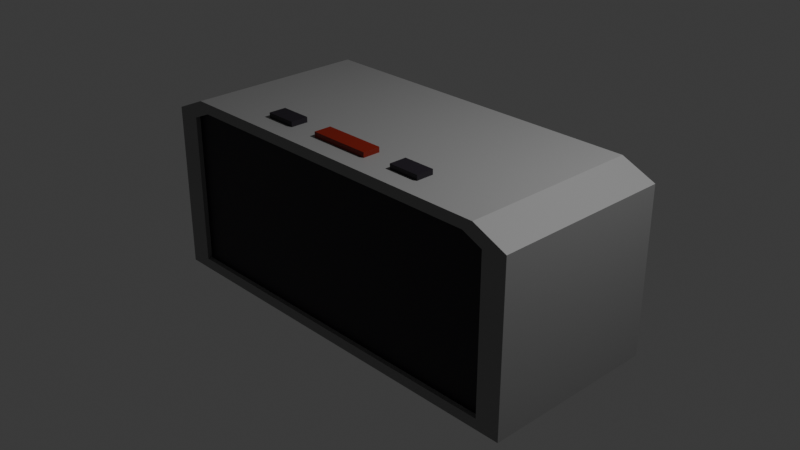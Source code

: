 # Source: alarm_clock.blend  (saved by Blender 4.0.36; exported with 4.5.12 LTS)
import bpy
from mathutils import Matrix  # noqa: F401  (used for matrix-valued properties, if any)

bpy.ops.wm.read_factory_settings(use_empty=True)
scene = bpy.context.scene
scene.name = 'Scene'

# ---- collections
col_collection = bpy.data.collections.new('Collection'); scene.collection.children.link(col_collection)

# ---- materials (node trees are filled in below, after node groups)
mat_material = bpy.data.materials.new('Material')
mat_material.alpha_threshold = 0.0
mat_material.use_transparent_shadow = False
mat_material.roughness = 0.5
mat_material.line_color = (0.0, 0.0, 0.0, 1.0)
mat_face = bpy.data.materials.new('face')
mat_face.use_transparent_shadow = False
mat_snoose = bpy.data.materials.new('Snoose')
mat_snoose.use_transparent_shadow = False

# ---- material node trees
mat_material.use_nodes = True; mat_material.node_tree.nodes.clear()
_N = mat_material.node_tree.nodes; _L = mat_material.node_tree.links
n0 = _N.new('ShaderNodeOutputMaterial'); n0.name = 'Material Output'; n0.location = (300, 300)
n1 = _N.new('ShaderNodeBsdfPrincipled'); n1.name = 'Principled BSDF'; n1.location = (10, 300)
n1.inputs[0].default_value = (0.2645, 0.2645, 0.2645, 1.0)
n1.inputs[3].default_value = 1.45
_L.new(n1.outputs[0], n0.inputs[0])
n0.is_active_output = True
mat_face.use_nodes = True; mat_face.node_tree.nodes.clear()
_N = mat_face.node_tree.nodes; _L = mat_face.node_tree.links
n0 = _N.new('ShaderNodeBsdfPrincipled'); n0.name = 'Principled BSDF'; n0.location = (10, 300)
n0.inputs[0].default_value = (0.01275, 0.009472, 0.01546, 1.0)
n0.inputs[3].default_value = 1.45
n1 = _N.new('ShaderNodeOutputMaterial'); n1.name = 'Material Output'; n1.location = (300, 300)
_L.new(n0.outputs[0], n1.inputs[0])
n1.is_active_output = True
mat_snoose.use_nodes = True; mat_snoose.node_tree.nodes.clear()
_N = mat_snoose.node_tree.nodes; _L = mat_snoose.node_tree.links
n0 = _N.new('ShaderNodeBsdfPrincipled'); n0.name = 'Principled BSDF'; n0.location = (10, 300)
n0.inputs[0].default_value = (0.2037, 0.007818, 0.0, 1.0)
n0.inputs[3].default_value = 1.45
n1 = _N.new('ShaderNodeOutputMaterial'); n1.name = 'Material Output'; n1.location = (300, 300)
_L.new(n0.outputs[0], n1.inputs[0])
n1.is_active_output = True

# ---- world
world_world = bpy.data.worlds.new('World'); scene.world = world_world
world_world.use_nodes = True; world_world.node_tree.nodes.clear()
_N = world_world.node_tree.nodes; _L = world_world.node_tree.links
n0 = _N.new('ShaderNodeOutputWorld'); n0.name = 'World Output'; n0.location = (300, 300)
n1 = _N.new('ShaderNodeBackground'); n1.name = 'Background'; n1.location = (10, 300)
n1.inputs[0].default_value = (0.05088, 0.05088, 0.05088, 1.0)
_L.new(n1.outputs[0], n0.inputs[0])
n0.is_active_output = True
world_world.color = (0.05088, 0.05088, 0.05088)
world_world.use_sun_shadow = False
world_world.sun_shadow_jitter_overblur = 0.0

# ---- cameras
cam_camera = bpy.data.cameras.new('Camera')
cam_camera.clip_end = 100.0
cam_camera.ortho_scale = 7.314

# ---- lights
light_light = bpy.data.lights.new('Light', 'POINT')
light_light.transmission_factor = 0.0
light_light.use_soft_falloff = False
light_light.energy = 1000.0
light_light.shadow_soft_size = 0.1
light_light.shadow_maximum_resolution = 0.006
light_light.use_absolute_resolution = True

# ---- meshes
me_cube_001 = bpy.data.meshes.new('Cube.001')
me_cube_001.from_pydata([(-0.8845, -1.0, -0.8845), (-1.0, 1.0, -1.0), (0.8845, -1.0, -0.8845), (1.0, 1.0, -1.0), (-0.6077, -0.7727, 1.0), (-0.8845, -1.0, 0.7872), (-1.0, 1.0, 0.8351), (-0.6077, 0.7727, 1.0), (0.8845, -1.0, 0.7872), (0.6077, -0.7727, 1.0), (0.6077, 0.7727, 1.0), (1.0, 1.0, 0.8351), (-0.7872, -1.0, 0.8845), (-0.8351, 1.0, 1.0), (0.8351, 1.0, 1.0), (0.7872, -1.0, 0.8845), (-0.6077, 0.0, 1.0), (0.6077, 0.0, 1.0), (0.0, -0.7727, 1.0), (0.0, 0.7727, 1.0), (0.0, 0.0, 1.0), (-0.6077, 0.3863, 1.0), (0.6077, -0.3863, 1.0), (-0.3039, -0.7727, 1.0), (-0.3039, 0.7727, 1.0), (-0.6077, -0.3863, 1.0), (0.6077, 0.3863, 1.0), (0.3039, -0.7727, 1.0), (0.3039, 0.7727, 1.0), (0.0, -0.3863, 1.0), (0.0, 0.3863, 1.0), (0.3039, 0.0, 1.0), (-0.3039, 0.0, 1.0), (-0.3039, 0.3863, 1.0), (0.3039, 0.3863, 1.0), (0.3039, -0.3863, 1.0), (-0.3039, -0.3863, 1.0), (-0.6077, 0.5795, 1.0), (0.6077, -0.5795, 1.0), (-0.4558, -0.7727, 1.0), (-0.4558, 0.7727, 1.0), (-0.6077, -0.1932, 1.0), (0.6077, 0.1932, 1.0), (0.1519, -0.7727, 1.0), (0.1519, 0.7727, 1.0), (0.0, -0.5795, 1.0), (0.0, 0.1932, 1.0), (0.4558, 0.0, 1.0), (-0.1519, 0.0, 1.0), (-0.6077, 0.1932, 1.0), (0.6077, -0.1932, 1.0), (-0.1519, -0.7727, 1.0), (-0.1519, 0.7727, 1.0), (-0.6077, -0.5795, 1.0), (0.6077, 0.5795, 1.0), (0.4558, -0.7727, 1.0), (0.4558, 0.7727, 1.0), (0.0, -0.1932, 1.0), (0.0, 0.5795, 1.0), (0.1519, 0.0, 1.0), (-0.4558, 0.0, 1.0), (-0.3039, 0.1932, 1.0), (-0.3039, 0.5795, 1.0), (-0.1519, 0.3863, 1.0), (-0.4558, 0.3863, 1.0), (0.3039, 0.1932, 1.0), (0.3039, 0.5795, 1.0), (0.4558, 0.3863, 1.0), (0.1519, 0.3863, 1.0), (0.3039, -0.5795, 1.0), (0.3039, -0.1932, 1.0), (0.4558, -0.3863, 1.0), (0.1519, -0.3863, 1.0), (-0.3039, -0.5795, 1.0), (-0.3039, -0.1932, 1.0), (-0.1519, -0.3863, 1.0), (-0.4558, -0.3863, 1.0), (-0.4558, -0.1932, 1.0), (-0.1519, -0.1932, 1.0), (-0.1519, -0.5795, 1.0), (0.1519, -0.1932, 1.0), (0.4558, -0.1932, 1.0), (0.4558, -0.5795, 1.0), (0.1519, 0.5795, 1.0), (0.4558, 0.5795, 1.0), (0.4558, 0.1932, 1.0), (-0.4558, 0.5795, 1.0), (-0.1519, 0.5795, 1.0), (-0.1519, 0.1932, 1.0), (-0.4558, 0.1932, 1.0), (0.1519, 0.1932, 1.0), (0.1519, -0.5795, 1.0), (-0.4558, -0.5795, 1.0), (0.1519, -0.7727, 1.056), (0.0, -0.7727, 1.056), (0.0, -0.5795, 1.056), (0.4558, -0.7727, 1.056), (0.3039, -0.7727, 1.056), (0.3039, -0.5795, 1.056), (-0.3039, -0.5795, 1.056), (-0.3039, -0.7727, 1.056), (-0.4558, -0.7727, 1.056), (-0.1519, -0.7727, 1.056), (-0.1519, -0.5795, 1.056), (0.4558, -0.5795, 1.056), (0.1519, -0.5795, 1.056), (-0.4558, -0.5795, 1.056), (-1.0, -1.0, -1.0), (1.0, -1.0, -1.0), (-1.0, -1.0, 0.8351), (-0.8351, -1.0, 1.0), (0.8351, -1.0, 1.0), (1.0, -1.0, 0.8351), (-0.8845, -1.0, -0.8845), (0.8845, -1.0, -0.8845), (-0.8845, -1.0, 0.7872), (-0.7872, -1.0, 0.8845), (0.7872, -1.0, 0.8845), (0.8845, -1.0, 0.7872), (-0.8845, -0.9481, -0.8845), (0.8845, -0.9481, -0.8845), (-0.8845, -0.9481, 0.7872), (-0.7872, -0.9481, 0.8845), (0.7872, -0.9481, 0.8845), (0.8845, -0.9481, 0.7872)], [], [(92, 53, 4, 39), (3, 11, 112, 108), (107, 109, 6, 1), (1, 3, 108, 107), (1, 6, 13, 14, 11, 3), (110, 13, 6, 109), (14, 111, 112, 11), (12, 5, 115, 116), (4, 53, 25, 41, 16, 49, 21, 37, 7, 13, 110), (10, 54, 26, 42, 17, 50, 22, 38, 9, 111, 14), (9, 55, 27, 43, 18, 51, 23, 39, 4, 110, 111), (7, 40, 24, 52, 19, 44, 28, 56, 10, 14, 13), (69, 27, 97, 98), (90, 46, 20, 59), (89, 49, 16, 60), (88, 61, 32, 48), (87, 62, 33, 63), (86, 37, 21, 64), (85, 65, 31, 47), (84, 66, 34, 67), (83, 58, 30, 68), (51, 18, 94, 102), (81, 70, 35, 71), (80, 57, 29, 72), (79, 73, 23, 51), (78, 74, 36, 75), (77, 41, 25, 76), (74, 77, 76, 36), (32, 60, 77, 74), (60, 16, 41, 77), (57, 78, 75, 29), (20, 48, 78, 57), (48, 32, 74, 78), (73, 92, 106, 99), (29, 75, 79, 45), (75, 36, 73, 79), (70, 80, 72, 35), (31, 59, 80, 70), (59, 20, 57, 80), (50, 81, 71, 22), (17, 47, 81, 50), (47, 31, 70, 81), (38, 82, 55, 9), (22, 71, 82, 38), (71, 35, 69, 82), (66, 83, 68, 34), (28, 44, 83, 66), (44, 19, 58, 83), (54, 84, 67, 26), (10, 56, 84, 54), (56, 28, 66, 84), (42, 85, 47, 17), (26, 67, 85, 42), (67, 34, 65, 85), (62, 86, 64, 33), (24, 40, 86, 62), (40, 7, 37, 86), (58, 87, 63, 30), (19, 52, 87, 58), (52, 24, 62, 87), (46, 88, 48, 20), (30, 63, 88, 46), (63, 33, 61, 88), (61, 89, 60, 32), (33, 64, 89, 61), (64, 21, 49, 89), (65, 90, 59, 31), (34, 68, 90, 65), (68, 30, 46, 90), (69, 91, 43, 27), (35, 72, 91, 69), (72, 29, 45, 91), (45, 79, 103, 95), (36, 76, 92, 73), (76, 25, 53, 92), (105, 95, 94, 93), (104, 98, 97, 96), (95, 103, 102, 94), (99, 106, 101, 100), (43, 91, 105, 93), (27, 55, 96, 97), (55, 82, 104, 96), (39, 23, 100, 101), (91, 45, 95, 105), (18, 43, 93, 94), (23, 73, 99, 100), (79, 51, 102, 103), (82, 69, 98, 104), (92, 39, 101, 106), (2, 0, 107, 108), (5, 12, 110, 109), (15, 8, 112, 111), (8, 2, 108, 112), (12, 15, 111, 110), (0, 5, 109, 107), (113, 114, 120, 119), (15, 12, 116, 117), (8, 15, 117, 118), (0, 2, 114, 113), (5, 0, 113, 115), (2, 8, 118, 114), (120, 124, 123, 122, 121, 119), (115, 113, 119, 121), (114, 118, 124, 120), (116, 115, 121, 122), (117, 116, 122, 123), (118, 117, 123, 124)])
me_cube_001.polygons.foreach_set('material_index', [0, 0, 0, 0, 0, 0, 0, 0, 0, 0, 0, 0, 1, 0, 0, 0, 0, 0, 0, 0, 0, 2, 0, 0, 0, 0, 0, 0, 0, 0, 0, 0, 0, 1, 0, 0, 0, 0, 0, 0, 0, 0, 0, 0, 0, 0, 0, 0, 0, 0, 0, 0, 0, 0, 0, 0, 0, 0, 0, 0, 0, 0, 0, 0, 0, 0, 0, 0, 0, 0, 0, 0, 2, 0, 0, 2, 1, 2, 1, 2, 1, 1, 1, 2, 2, 1, 2, 1, 1, 0, 0, 0, 0, 0, 0, 0, 0, 0, 0, 0, 0, 1, 0, 0, 0, 0, 0])
_uv = me_cube_001.uv_layers.new(name='UVMap')
_uv.uv.foreach_set('vector', [0.807, 0.6974, 0.826, 0.6974, 0.826, 0.7216, 0.807, 0.7216, 0.375, 0.5, 0.6044, 0.5, 0.6044, 0.75, 0.375, 0.75, 0.375, 0.0, 0.6044, 0.0, 0.6044, 0.25, 0.375, 0.25, 0.125, 0.5, 0.375, 0.5, 0.375, 0.75, 0.125, 0.75, 0.375, 0.25, 0.6044, 0.25, 0.625, 0.2706, 0.625, 0.4794, 0.6044, 0.5, 0.375, 0.5, 0.625, 0.0, 0.625, 0.25, 0.6044, 0.25, 0.6044, 0.0, 0.6456, 0.5, 0.6456, 0.75, 0.6044, 0.75, 0.6044, 0.5, 0.6106, 0.9734, 0.5984, 0.9856, 0.5984, 0.9856, 0.6106, 0.9734, 0.826, 0.7216, 0.826, 0.6974, 0.826, 0.6733, 0.826, 0.6491, 0.826, 0.625, 0.826, 0.6009, 0.826, 0.5767, 0.826, 0.5526, 0.826, 0.5284, 0.8544, 0.5, 0.8544, 0.75, 0.674, 0.5284, 0.674, 0.5526, 0.674, 0.5767, 0.674, 0.6009, 0.674, 0.625, 0.674, 0.6491, 0.674, 0.6733, 0.674, 0.6974, 0.674, 0.7216, 0.6456, 0.75, 0.6456, 0.5, 0.674, 0.7216, 0.693, 0.7216, 0.712, 0.7216, 0.731, 0.7216, 0.75, 0.7216, 0.769, 0.7216, 0.788, 0.7216, 0.807, 0.7216, 0.826, 0.7216, 0.8544, 0.75, 0.6456, 0.75, 0.826, 0.5284, 0.807, 0.5284, 0.788, 0.5284, 0.769, 0.5284, 0.75, 0.5284, 0.731, 0.5284, 0.712, 0.5284, 0.693, 0.5284, 0.674, 0.5284, 0.6456, 0.5, 0.8544, 0.5, 0.712, 0.6974, 0.712, 0.7216, 0.712, 0.7216, 0.712, 0.6974, 0.731, 0.6009, 0.75, 0.6009, 0.75, 0.625, 0.731, 0.625, 0.807, 0.6009, 0.826, 0.6009, 0.826, 0.625, 0.807, 0.625, 0.769, 0.6009, 0.788, 0.6009, 0.788, 0.625, 0.769, 0.625, 0.769, 0.5526, 0.788, 0.5526, 0.788, 0.5767, 0.769, 0.5767, 0.807, 0.5526, 0.826, 0.5526, 0.826, 0.5767, 0.807, 0.5767, 0.693, 0.6009, 0.712, 0.6009, 0.712, 0.625, 0.693, 0.625, 0.693, 0.5526, 0.712, 0.5526, 0.712, 0.5767, 0.693, 0.5767, 0.731, 0.5526, 0.75, 0.5526, 0.75, 0.5767, 0.731, 0.5767, 0.769, 0.7216, 0.75, 0.7216, 0.75, 0.7216, 0.769, 0.7216, 0.693, 0.6491, 0.712, 0.6491, 0.712, 0.6733, 0.693, 0.6733, 0.731, 0.6491, 0.75, 0.6491, 0.75, 0.6733, 0.731, 0.6733, 0.769, 0.6974, 0.788, 0.6974, 0.788, 0.7216, 0.769, 0.7216, 0.769, 0.6491, 0.788, 0.6491, 0.788, 0.6733, 0.769, 0.6733, 0.807, 0.6491, 0.826, 0.6491, 0.826, 0.6733, 0.807, 0.6733, 0.788, 0.6491, 0.807, 0.6491, 0.807, 0.6733, 0.788, 0.6733, 0.788, 0.625, 0.807, 0.625, 0.807, 0.6491, 0.788, 0.6491, 0.807, 0.625, 0.826, 0.625, 0.826, 0.6491, 0.807, 0.6491, 0.75, 0.6491, 0.769, 0.6491, 0.769, 0.6733, 0.75, 0.6733, 0.75, 0.625, 0.769, 0.625, 0.769, 0.6491, 0.75, 0.6491, 0.769, 0.625, 0.788, 0.625, 0.788, 0.6491, 0.769, 0.6491, 0.788, 0.6974, 0.807, 0.6974, 0.807, 0.6974, 0.788, 0.6974, 0.75, 0.6733, 0.769, 0.6733, 0.769, 0.6974, 0.75, 0.6974, 0.769, 0.6733, 0.788, 0.6733, 0.788, 0.6974, 0.769, 0.6974, 0.712, 0.6491, 0.731, 0.6491, 0.731, 0.6733, 0.712, 0.6733, 0.712, 0.625, 0.731, 0.625, 0.731, 0.6491, 0.712, 0.6491, 0.731, 0.625, 0.75, 0.625, 0.75, 0.6491, 0.731, 0.6491, 0.674, 0.6491, 0.693, 0.6491, 0.693, 0.6733, 0.674, 0.6733, 0.674, 0.625, 0.693, 0.625, 0.693, 0.6491, 0.674, 0.6491, 0.693, 0.625, 0.712, 0.625, 0.712, 0.6491, 0.693, 0.6491, 0.674, 0.6974, 0.693, 0.6974, 0.693, 0.7216, 0.674, 0.7216, 0.674, 0.6733, 0.693, 0.6733, 0.693, 0.6974, 0.674, 0.6974, 0.693, 0.6733, 0.712, 0.6733, 0.712, 0.6974, 0.693, 0.6974, 0.712, 0.5526, 0.731, 0.5526, 0.731, 0.5767, 0.712, 0.5767, 0.712, 0.5284, 0.731, 0.5284, 0.731, 0.5526, 0.712, 0.5526, 0.731, 0.5284, 0.75, 0.5284, 0.75, 0.5526, 0.731, 0.5526, 0.674, 0.5526, 0.693, 0.5526, 0.693, 0.5767, 0.674, 0.5767, 0.674, 0.5284, 0.693, 0.5284, 0.693, 0.5526, 0.674, 0.5526, 0.693, 0.5284, 0.712, 0.5284, 0.712, 0.5526, 0.693, 0.5526, 0.674, 0.6009, 0.693, 0.6009, 0.693, 0.625, 0.674, 0.625, 0.674, 0.5767, 0.693, 0.5767, 0.693, 0.6009, 0.674, 0.6009, 0.693, 0.5767, 0.712, 0.5767, 0.712, 0.6009, 0.693, 0.6009, 0.788, 0.5526, 0.807, 0.5526, 0.807, 0.5767, 0.788, 0.5767, 0.788, 0.5284, 0.807, 0.5284, 0.807, 0.5526, 0.788, 0.5526, 0.807, 0.5284, 0.826, 0.5284, 0.826, 0.5526, 0.807, 0.5526, 0.75, 0.5526, 0.769, 0.5526, 0.769, 0.5767, 0.75, 0.5767, 0.75, 0.5284, 0.769, 0.5284, 0.769, 0.5526, 0.75, 0.5526, 0.769, 0.5284, 0.788, 0.5284, 0.788, 0.5526, 0.769, 0.5526, 0.75, 0.6009, 0.769, 0.6009, 0.769, 0.625, 0.75, 0.625, 0.75, 0.5767, 0.769, 0.5767, 0.769, 0.6009, 0.75, 0.6009, 0.769, 0.5767, 0.788, 0.5767, 0.788, 0.6009, 0.769, 0.6009, 0.788, 0.6009, 0.807, 0.6009, 0.807, 0.625, 0.788, 0.625, 0.788, 0.5767, 0.807, 0.5767, 0.807, 0.6009, 0.788, 0.6009, 0.807, 0.5767, 0.826, 0.5767, 0.826, 0.6009, 0.807, 0.6009, 0.712, 0.6009, 0.731, 0.6009, 0.731, 0.625, 0.712, 0.625, 0.712, 0.5767, 0.731, 0.5767, 0.731, 0.6009, 0.712, 0.6009, 0.731, 0.5767, 0.75, 0.5767, 0.75, 0.6009, 0.731, 0.6009, 0.712, 0.6974, 0.731, 0.6974, 0.731, 0.7216, 0.712, 0.7216, 0.712, 0.6733, 0.731, 0.6733, 0.731, 0.6974, 0.712, 0.6974, 0.731, 0.6733, 0.75, 0.6733, 0.75, 0.6974, 0.731, 0.6974, 0.75, 0.6974, 0.769, 0.6974, 0.769, 0.6974, 0.75, 0.6974, 0.788, 0.6733, 0.807, 0.6733, 0.807, 0.6974, 0.788, 0.6974, 0.807, 0.6733, 0.826, 0.6733, 0.826, 0.6974, 0.807, 0.6974, 0.731, 0.6974, 0.75, 0.6974, 0.75, 0.7216, 0.731, 0.7216, 0.693, 0.6974, 0.712, 0.6974, 0.712, 0.7216, 0.693, 0.7216, 0.75, 0.6974, 0.769, 0.6974, 0.769, 0.7216, 0.75, 0.7216, 0.788, 0.6974, 0.807, 0.6974, 0.807, 0.7216, 0.788, 0.7216, 0.731, 0.7216, 0.731, 0.6974, 0.731, 0.6974, 0.731, 0.7216, 0.712, 0.7216, 0.693, 0.7216, 0.693, 0.7216, 0.712, 0.7216, 0.693, 0.7216, 0.693, 0.6974, 0.693, 0.6974, 0.693, 0.7216, 0.807, 0.7216, 0.788, 0.7216, 0.788, 0.7216, 0.807, 0.7216, 0.731, 0.6974, 0.75, 0.6974, 0.75, 0.6974, 0.731, 0.6974, 0.75, 0.7216, 0.731, 0.7216, 0.731, 0.7216, 0.75, 0.7216, 0.788, 0.7216, 0.788, 0.6974, 0.788, 0.6974, 0.788, 0.7216, 0.769, 0.6974, 0.769, 0.7216, 0.769, 0.7216, 0.769, 0.6974, 0.693, 0.6974, 0.712, 0.6974, 0.712, 0.6974, 0.693, 0.6974, 0.807, 0.6974, 0.807, 0.7216, 0.807, 0.7216, 0.807, 0.6974, 0.3894, 0.7644, 0.3894, 0.9856, 0.375, 1.0, 0.375, 0.75, 0.5984, 0.9856, 0.6106, 0.9734, 0.625, 0.9794, 0.6044, 1.0, 0.6106, 0.7766, 0.5984, 0.7644, 0.6044, 0.75, 0.625, 0.7706, 0.5984, 0.7644, 0.3894, 0.7644, 0.375, 0.75, 0.6044, 0.75, 0.6106, 0.9734, 0.6106, 0.7766, 0.625, 0.7706, 0.625, 0.9794, 0.3894, 0.9856, 0.5984, 0.9856, 0.6044, 1.0, 0.375, 1.0, 0.3894, 0.9856, 0.3894, 0.7644, 0.3894, 0.7644, 0.3894, 0.9856, 0.6106, 0.7766, 0.6106, 0.9734, 0.6106, 0.9734, 0.6106, 0.7766, 0.5984, 0.7644, 0.6106, 0.7766, 0.6106, 0.7766, 0.5984, 0.7644, 0.3894, 0.9856, 0.3894, 0.7644, 0.3894, 0.7644, 0.3894, 0.9856, 0.5984, 0.9856, 0.3894, 0.9856, 0.3894, 0.9856, 0.5984, 0.9856, 0.3894, 0.7644, 0.5984, 0.7644, 0.5984, 0.7644, 0.3894, 0.7644, 0.3894, 0.7644, 0.5984, 0.7644, 0.6106, 0.7766, 0.6106, 0.9734, 0.5984, 0.9856, 0.3894, 0.9856, 0.5984, 0.9856, 0.3894, 0.9856, 0.3894, 0.9856, 0.5984, 0.9856, 0.3894, 0.7644, 0.5984, 0.7644, 0.5984, 0.7644, 0.3894, 0.7644, 0.6106, 0.9734, 0.5984, 0.9856, 0.5984, 0.9856, 0.6106, 0.9734, 0.6106, 0.7766, 0.6106, 0.9734, 0.6106, 0.9734, 0.6106, 0.7766, 0.5984, 0.7644, 0.6106, 0.7766, 0.6106, 0.7766, 0.5984, 0.7644])
me_cube_001.materials.append(mat_material)
me_cube_001.materials.append(mat_face)
me_cube_001.materials.append(mat_snoose)
me_cube_001.update()

# ---- objects
ob_light = bpy.data.objects.new('Light', light_light)
ob_camera = bpy.data.objects.new('Camera', cam_camera)
ob_cube = bpy.data.objects.new('Cube', me_cube_001)

# ---- transforms, parenting, visibility, modifiers, constraints
ob_light.location = (4.076, 1.005, 5.904)
ob_light.rotation_euler = (0.6503, 0.05522, 1.866)
ob_light.lock_rotations_4d = False
ob_light.empty_display_type = 'ARROWS'
ob_light.color = (0.0, 0.0, 0.0, 0.0)
ob_light.lineart.crease_threshold = 0.0
ob_camera.location = (7.359, -6.926, 4.958)
ob_camera.rotation_euler = (1.109, 0.0, 0.8149)
ob_camera.lock_rotations_4d = False
ob_camera.empty_display_type = 'ARROWS'
ob_camera.color = (0.0, 0.0, 0.0, 0.0)
ob_camera.display_type = 'WIRE'
ob_camera.lineart.crease_threshold = 0.0
ob_cube.location = (0.0, 0.0, 0.0)
ob_cube.scale = (2.301, 1.0, 1.0)

# ---- collection membership
col_collection.objects.link(ob_light)
col_collection.objects.link(ob_camera)
col_collection.objects.link(ob_cube)

# ---- scene / render settings (as saved in the file)
scene.camera = ob_camera
scene.frame_start = 1; scene.frame_end = 250; scene.frame_set(1)
scene.render.engine = 'BLENDER_EEVEE_NEXT'
scene.cycles.sampling_pattern = 'TABULATED_SOBOL'
bpy.context.view_layer.update()

